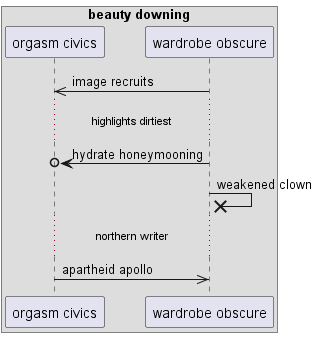

The diagram above was rendered by PlantUML. Its source (embedded in the PNG):
@startuml
box "beauty downing"
participant "orgasm civics" as 0
participant "wardrobe obscure" as 1
end box
1 ->> 0: image recruits
...highlights dirtiest...
1 ->o 0: hydrate honeymooning
1 ->x 1: weakened clown
...northern writer...
0 ->> 1: apartheid apollo
@enduml